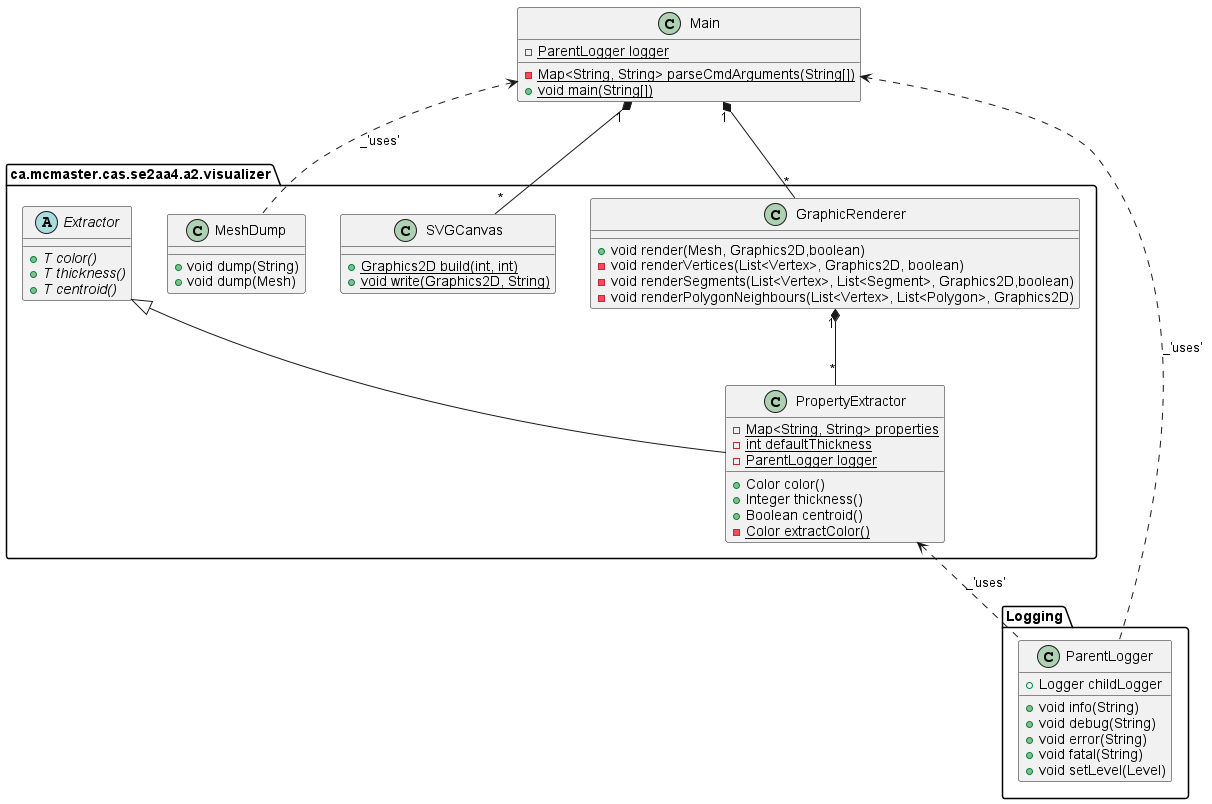

The diagram above was rendered by PlantUML. Its source (embedded in the PNG):
@startuml
class ca.mcmaster.cas.se2aa4.a2.visualizer.MeshDump {
+ void dump(String)
+ void dump(Mesh)
}
class ca.mcmaster.cas.se2aa4.a2.visualizer.SVGCanvas {
+ {static} Graphics2D build(int, int)
+ {static} void write(Graphics2D, String)
}
class Logging.ParentLogger {
+ Logger childLogger
+ void info(String)
+ void debug(String)
+ void error(String)
+ void fatal(String)
+ void setLevel(Level)
}
class ca.mcmaster.cas.se2aa4.a2.visualizer.PropertyExtractor {
- {static} Map<String, String> properties
- {static} int defaultThickness
- {static} ParentLogger logger
+ Color color()
+ Integer thickness()
+ Boolean centroid()
- {static} Color extractColor()
}
class ca.mcmaster.cas.se2aa4.a2.visualizer.GraphicRenderer {
+ void render(Mesh, Graphics2D,boolean)
- void renderVertices(List<Vertex>, Graphics2D, boolean)
- void renderSegments(List<Vertex>, List<Segment>, Graphics2D,boolean)
- void renderPolygonNeighbours(List<Vertex>, List<Polygon>, Graphics2D)
}
class Main {
- {static} ParentLogger logger
- {static} Map<String, String> parseCmdArguments(String[])
+ {static} void main(String[])
}
abstract class ca.mcmaster.cas.se2aa4.a2.visualizer.Extractor {
+ {abstract}T color()
+ {abstract}T thickness()
+ {abstract}T centroid()
}

Main <.. Logging.ParentLogger: _'uses'
ca.mcmaster.cas.se2aa4.a2.visualizer.PropertyExtractor <.. Logging.ParentLogger: _'uses'
Main "1" *-- "*" ca.mcmaster.cas.se2aa4.a2.visualizer.GraphicRenderer
Main "1" *-- "*" ca.mcmaster.cas.se2aa4.a2.visualizer.SVGCanvas
Main <.. ca.mcmaster.cas.se2aa4.a2.visualizer.MeshDump: _'uses'
ca.mcmaster.cas.se2aa4.a2.visualizer.GraphicRenderer "1" *-- "*" ca.mcmaster.cas.se2aa4.a2.visualizer.PropertyExtractor
ca.mcmaster.cas.se2aa4.a2.visualizer.Extractor <|-- ca.mcmaster.cas.se2aa4.a2.visualizer.PropertyExtractor
@enduml